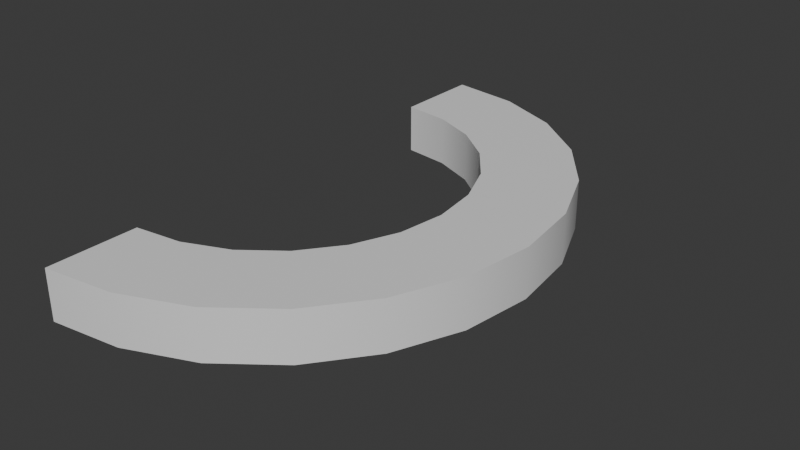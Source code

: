 # Source: table.blend  (saved by Blender 4.3.34; exported with 4.5.12 LTS)
import bpy
from mathutils import Matrix  # noqa: F401  (used for matrix-valued properties, if any)

bpy.ops.wm.read_factory_settings(use_empty=True)
scene = bpy.context.scene
scene.name = 'Scene'

# ---- collections
col_collection = bpy.data.collections.new('Collection'); scene.collection.children.link(col_collection)

# ---- materials (node trees are filled in below, after node groups)
mat_material = bpy.data.materials.new('Material')
mat_material.alpha_threshold = 0.0
mat_material.roughness = 0.5
mat_material.line_color = (0.0, 0.0, 0.0, 1.0)

# ---- node groups
ng_smooth_by_angle = bpy.data.node_groups.new('Smooth by Angle', 'GeometryNodeTree')
_s = ng_smooth_by_angle.interface.new_socket(name='Mesh', in_out='OUTPUT', socket_type='NodeSocketGeometry')
_s = ng_smooth_by_angle.interface.new_socket(name='Mesh', in_out='INPUT', socket_type='NodeSocketGeometry')
_s = ng_smooth_by_angle.interface.new_socket(name='Angle', in_out='INPUT', socket_type='NodeSocketFloat')
_s.subtype = 'ANGLE'
_s.default_value = 0.5236
_s.min_value = 0.0
_s.max_value = 3.142
_s.description = 'Maximum face angle for smooth edges'
_s = ng_smooth_by_angle.interface.new_socket(name='Ignore Sharpness', in_out='INPUT', socket_type='NodeSocketBool')
_s.force_non_field = True
ng_smooth_by_angle.description = 'Set the sharpness of mesh edges based on the angle between the neighboring faces'
ng_smooth_by_angle.is_modifier = True
_N = ng_smooth_by_angle.nodes; _L = ng_smooth_by_angle.links
n0 = _N.new('GeometryNodeSetShadeSmooth'); n0.name = 'Set Shade Smooth'; n0.location = (120, -80)
n0.domain = 'EDGE'
n1 = _N.new('GeometryNodeSetShadeSmooth'); n1.name = 'Set Shade Smooth.001'; n1.location = (300, -80)
n2 = _N.new('NodeGroupOutput'); n2.name = 'Group Output'; n2.location = (480, -80)
n3 = _N.new('GeometryNodeInputMeshEdgeAngle'); n3.name = 'Edge Angle'; n3.location = (-440, -240)
n4 = _N.new('NodeGroupInput'); n4.name = 'Group Input'; n4.location = (-80, -80)
n5 = _N.new('GeometryNodeInputEdgeSmooth'); n5.name = 'Is Edge Smooth'; n5.location = (-260, -120)
n6 = _N.new('GeometryNodeInputShadeSmooth'); n6.name = 'Is Shade Smooth'; n6.location = (-440, -397)
n7 = _N.new('FunctionNodeCompare'); n7.name = 'Compare'; n7.location = (-260, -260)
n7.operation = 'LESS_EQUAL'
n7.inputs[6].default_value = (0.0, 0.0, 0.0, 0.0)
n7.inputs[7].default_value = (0.0, 0.0, 0.0, 0.0)
n8 = _N.new('FunctionNodeBooleanMath'); n8.name = 'Boolean Math.001'; n8.location = (-80, -260)
n9 = _N.new('NodeGroupInput'); n9.name = 'Group Input.001'; n9.location = (-440, -329)
n10 = _N.new('NodeGroupInput'); n10.name = 'Group Input.002'; n10.location = (-259, -189)
n11 = _N.new('FunctionNodeBooleanMath'); n11.name = 'Boolean Math'; n11.location = (-80, -149)
n11.operation = 'OR'
n12 = _N.new('FunctionNodeBooleanMath'); n12.name = 'Boolean Math.002'; n12.location = (-260, -380)
n12.operation = 'OR'
n13 = _N.new('NodeGroupInput'); n13.name = 'Group Input.003'; n13.location = (-440, -460)
_L.new(n3.outputs[0], n7.inputs[0])
_L.new(n1.outputs[0], n2.inputs[0])
_L.new(n9.outputs[1], n7.inputs[1])
_L.new(n7.outputs[0], n8.inputs[0])
_L.new(n4.outputs[0], n0.inputs[0])
_L.new(n0.outputs[0], n1.inputs[0])
_L.new(n8.outputs[0], n0.inputs[2])
_L.new(n10.outputs[2], n11.inputs[1])
_L.new(n5.outputs[0], n11.inputs[0])
_L.new(n11.outputs[0], n0.inputs[1])
_L.new(n13.outputs[2], n12.inputs[1])
_L.new(n6.outputs[0], n12.inputs[0])
_L.new(n12.outputs[0], n8.inputs[1])
n2.is_active_output = True

# ---- material node trees
mat_material.use_nodes = True; mat_material.node_tree.nodes.clear()
_N = mat_material.node_tree.nodes; _L = mat_material.node_tree.links
n0 = _N.new('ShaderNodeOutputMaterial'); n0.name = 'Material Output'; n0.location = (300, 300)
n1 = _N.new('ShaderNodeBsdfPrincipled'); n1.name = 'Principled BSDF'; n1.location = (10, 300)
n1.inputs[3].default_value = 1.45
_L.new(n1.outputs[0], n0.inputs[0])
n0.is_active_output = True

# ---- world
world_world = bpy.data.worlds.new('World'); scene.world = world_world
world_world.use_nodes = True; world_world.node_tree.nodes.clear()
_N = world_world.node_tree.nodes; _L = world_world.node_tree.links
n0 = _N.new('ShaderNodeOutputWorld'); n0.name = 'World Output'; n0.location = (300, 300)
n1 = _N.new('ShaderNodeBackground'); n1.name = 'Background'; n1.location = (10, 300)
n1.inputs[0].default_value = (0.05088, 0.05088, 0.05088, 1.0)
_L.new(n1.outputs[0], n0.inputs[0])
n0.is_active_output = True
world_world.color = (0.05088, 0.05088, 0.05088)
world_world.sun_shadow_jitter_overblur = 0.0

# ---- meshes
me_plane = bpy.data.meshes.new('Plane')
me_plane.from_pydata([(-1.0, -1.0, 0.0), (0.1003, -1.0, 3.933e-08), (-1.0, 1.0, 0.0), (0.1003, 1.0, 3.933e-08), (-1.0, -1.137, -1.047), (0.1003, -1.137, -1.047), (-1.0, 0.7951, -1.565), (0.1003, 0.7951, -1.565), (-1.0, -1.54, -2.023), (0.1003, -1.54, -2.023), (-1.0, 0.1921, -3.023), (0.1003, 0.1921, -3.023), (-1.0, -2.182, -2.862), (0.1003, -2.182, -2.862), (-1.0, -0.7678, -4.276), (0.1003, -0.7678, -4.276), (-1.0, -3.019, -3.505), (0.1003, -3.019, -3.505), (-1.0, -2.019, -5.237), (0.1003, -2.019, -5.237), (-1.0, -3.994, -3.91), (0.1003, -3.994, -3.91), (-1.0, -3.477, -5.842), (0.1003, -3.477, -5.842), (-1.0, -5.041, -4.049), (0.1003, -5.041, -4.049), (-1.0, -5.041, -6.049), (0.1003, -5.041, -6.049), (-1.0, -6.088, -3.912), (0.1003, -6.088, -3.912), (-1.0, -6.606, -5.844), (0.1003, -6.606, -5.844), (-1.0, -7.064, -3.509), (0.1003, -7.064, -3.509), (-1.0, -8.064, -5.241), (0.1003, -8.064, -5.241), (-1.0, -7.903, -2.867), (0.1003, -7.903, -2.867), (-1.0, -9.317, -4.281), (0.1003, -9.317, -4.281), (-1.0, -8.546, -2.03), (0.1003, -8.546, -2.03), (-1.0, -10.28, -3.03), (0.1003, -10.28, -3.03), (-1.0, -8.951, -1.055), (0.1003, -8.951, -1.055), (-1.0, -10.88, -1.572), (0.1003, -10.88, -1.572), (-1.0, -9.09, -0.00799), (0.1003, -9.09, -0.00799), (-1.0, -11.09, -0.007989), (0.1003, -11.09, -0.007989)], [], [(0, 1, 3, 2), (5, 9, 11, 7), (1, 5, 7, 3), (2, 6, 4, 0), (3, 7, 6, 2), (0, 4, 5, 1), (11, 15, 14, 10), (6, 10, 8, 4), (7, 11, 10, 6), (4, 8, 9, 5), (13, 17, 19, 15), (8, 12, 13, 9), (9, 13, 15, 11), (10, 14, 12, 8), (17, 21, 23, 19), (14, 18, 16, 12), (15, 19, 18, 14), (12, 16, 17, 13), (23, 27, 26, 22), (18, 22, 20, 16), (19, 23, 22, 18), (16, 20, 21, 17), (25, 29, 31, 27), (20, 24, 25, 21), (21, 25, 27, 23), (22, 26, 24, 20), (30, 34, 32, 28), (26, 30, 28, 24), (27, 31, 30, 26), (24, 28, 29, 25), (35, 39, 38, 34), (31, 35, 34, 30), (28, 32, 33, 29), (29, 33, 35, 31), (37, 41, 43, 39), (32, 36, 37, 33), (33, 37, 39, 35), (34, 38, 36, 32), (43, 47, 46, 42), (38, 42, 40, 36), (39, 43, 42, 38), (36, 40, 41, 37), (44, 48, 49, 45), (40, 44, 45, 41), (41, 45, 47, 43), (42, 46, 44, 40), (48, 50, 51, 49), (45, 49, 51, 47), (46, 50, 48, 44), (47, 51, 50, 46)])
me_plane.polygons.foreach_set('use_smooth', [True] * 50)
_uv = me_plane.uv_layers.new(name='UVMap')
_uv.uv.foreach_set('vector', [0.0, 0.0, 1.0, 0.0, 1.0, 1.0, 0.0, 1.0, 1.0, 0.0, 1.0, 0.0, 1.0, 1.0, 1.0, 1.0, 1.0, 0.0, 1.0, 0.0, 1.0, 1.0, 1.0, 1.0, 0.0, 1.0, 0.0, 1.0, 0.0, 0.0, 0.0, 0.0, 1.0, 1.0, 1.0, 1.0, 0.0, 1.0, 0.0, 1.0, 0.0, 0.0, 0.0, 0.0, 1.0, 0.0, 1.0, 0.0, 1.0, 1.0, 1.0, 1.0, 0.0, 1.0, 0.0, 1.0, 0.0, 1.0, 0.0, 1.0, 0.0, 0.0, 0.0, 0.0, 1.0, 1.0, 1.0, 1.0, 0.0, 1.0, 0.0, 1.0, 0.0, 0.0, 0.0, 0.0, 1.0, 0.0, 1.0, 0.0, 1.0, 0.0, 1.0, 0.0, 1.0, 1.0, 1.0, 1.0, 0.0, 0.0, 0.0, 0.0, 1.0, 0.0, 1.0, 0.0, 1.0, 0.0, 1.0, 0.0, 1.0, 1.0, 1.0, 1.0, 0.0, 1.0, 0.0, 1.0, 0.0, 0.0, 0.0, 0.0, 1.0, 0.0, 1.0, 0.0, 1.0, 1.0, 1.0, 1.0, 0.0, 1.0, 0.0, 1.0, 0.0, 0.0, 0.0, 0.0, 1.0, 1.0, 1.0, 1.0, 0.0, 1.0, 0.0, 1.0, 0.0, 0.0, 0.0, 0.0, 1.0, 0.0, 1.0, 0.0, 1.0, 1.0, 1.0, 1.0, 0.0, 1.0, 0.0, 1.0, 0.0, 1.0, 0.0, 1.0, 0.0, 0.0, 0.0, 0.0, 1.0, 1.0, 1.0, 1.0, 0.0, 1.0, 0.0, 1.0, 0.0, 0.0, 0.0, 0.0, 1.0, 0.0, 1.0, 0.0, 1.0, 0.0, 1.0, 0.0, 1.0, 1.0, 1.0, 1.0, 0.0, 0.0, 0.0, 0.0, 1.0, 0.0, 1.0, 0.0, 1.0, 0.0, 1.0, 0.0, 1.0, 1.0, 1.0, 1.0, 0.0, 1.0, 0.0, 1.0, 0.0, 0.0, 0.0, 0.0, 0.0, 1.0, 0.0, 1.0, 0.0, 0.0, 0.0, 0.0, 0.0, 1.0, 0.0, 1.0, 0.0, 0.0, 0.0, 0.0, 1.0, 1.0, 1.0, 1.0, 0.0, 1.0, 0.0, 1.0, 0.0, 0.0, 0.0, 0.0, 1.0, 0.0, 1.0, 0.0, 1.0, 1.0, 1.0, 1.0, 0.0, 1.0, 0.0, 1.0, 1.0, 1.0, 1.0, 1.0, 0.0, 1.0, 0.0, 1.0, 0.0, 0.0, 0.0, 0.0, 1.0, 0.0, 1.0, 0.0, 1.0, 0.0, 1.0, 0.0, 1.0, 1.0, 1.0, 1.0, 1.0, 0.0, 1.0, 0.0, 1.0, 1.0, 1.0, 1.0, 0.0, 0.0, 0.0, 0.0, 1.0, 0.0, 1.0, 0.0, 1.0, 0.0, 1.0, 0.0, 1.0, 1.0, 1.0, 1.0, 0.0, 1.0, 0.0, 1.0, 0.0, 0.0, 0.0, 0.0, 1.0, 1.0, 1.0, 1.0, 0.0, 1.0, 0.0, 1.0, 0.0, 1.0, 0.0, 1.0, 0.0, 0.0, 0.0, 0.0, 1.0, 1.0, 1.0, 1.0, 0.0, 1.0, 0.0, 1.0, 0.0, 0.0, 0.0, 0.0, 1.0, 0.0, 1.0, 0.0, 0.0, 0.0, 0.0, 0.0, 1.0, 0.0, 1.0, 0.0, 0.0, 0.0, 0.0, 0.0, 1.0, 0.0, 1.0, 0.0, 1.0, 0.0, 1.0, 0.0, 1.0, 1.0, 1.0, 1.0, 0.0, 1.0, 0.0, 1.0, 0.0, 0.0, 0.0, 0.0, 0.0, 0.0, 0.0, 1.0, 1.0, 1.0, 1.0, 0.0, 1.0, 0.0, 1.0, 0.0, 1.0, 1.0, 1.0, 1.0, 0.0, 1.0, 0.0, 1.0, 0.0, 0.0, 0.0, 0.0, 1.0, 1.0, 1.0, 1.0, 0.0, 1.0, 0.0, 1.0])
me_plane.materials.append(mat_material)
me_plane.update()

# ---- objects
ob_plane = bpy.data.objects.new('Plane', me_plane)

# ---- transforms, parenting, visibility, modifiers, constraints
ob_plane.location = (0.0, 0.0, 0.0)
ob_plane.rotation_euler = (0.0, -1.571, 0.0)
_m = ob_plane.modifiers.new('Smooth by Angle', 'NODES')
_m.node_group = ng_smooth_by_angle
_m.use_pin_to_last = True
_m.show_group_selector = False

# ---- collection membership
col_collection.objects.link(ob_plane)

# ---- scene / render settings (as saved in the file)
scene.frame_start = 1; scene.frame_end = 250; scene.frame_set(1)
scene.render.engine = 'BLENDER_EEVEE_NEXT'
bpy.context.view_layer.update()

# ---- added for rendering (the .blend has no active camera and no usable light): camera, sun
cam_auto = bpy.data.cameras.new('AutoCamera')
cam_auto.lens = 50.0
cam_auto.sensor_width = 36.0
cam_auto.clip_end = 1000.0
ob_auto_camera = bpy.data.objects.new('AutoCamera', cam_auto)
scene.collection.objects.link(ob_auto_camera)
ob_auto_camera.location = (15.5742, -20.1047, 9.58985)
ob_auto_camera.rotation_euler = (1.09748, -7.21219e-08, 0.694738)
scene.camera = ob_auto_camera
light_auto_sun = bpy.data.lights.new('AutoSun', 'SUN')
light_auto_sun.energy = 3.0
light_auto_sun.angle = 0.0523599
ob_auto_sun = bpy.data.objects.new('AutoSun', light_auto_sun)
scene.collection.objects.link(ob_auto_sun)
ob_auto_sun.rotation_euler = (0.872665, 0.174533, 0.523599)
bpy.context.view_layer.update()
